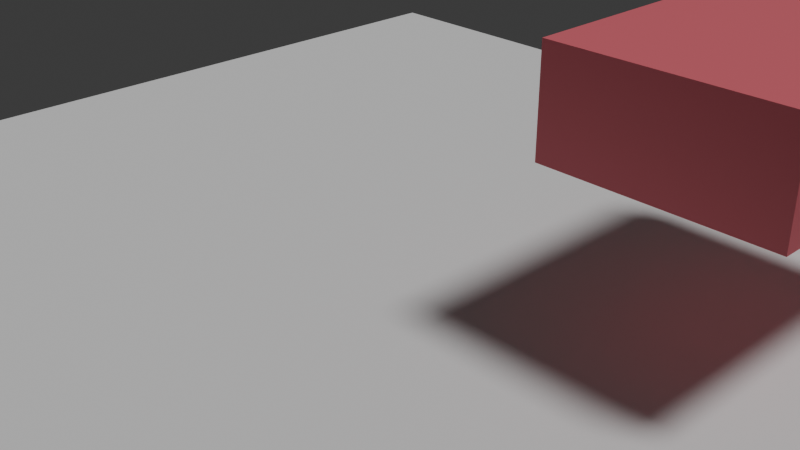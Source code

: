 # Source: main.blend  (saved by Blender 4.4.32; exported with 4.5.12 LTS)
import bpy
from mathutils import Matrix  # noqa: F401  (used for matrix-valued properties, if any)

bpy.ops.wm.read_factory_settings(use_empty=True)
scene = bpy.context.scene
scene.name = 'Scene'

# ---- collections
col_collection = bpy.data.collections.new('Collection'); scene.collection.children.link(col_collection)
col_exports = bpy.data.collections.new('exports'); scene.collection.children.link(col_exports)

# ---- materials (node trees are filled in below, after node groups)
mat_material = bpy.data.materials.new('Material')
mat_material.alpha_threshold = 0.0
mat_material.roughness = 0.5
mat_material.line_color = (0.0, 0.0, 0.0, 1.0)

# ---- material node trees
mat_material.use_nodes = True; mat_material.node_tree.nodes.clear()
_N = mat_material.node_tree.nodes; _L = mat_material.node_tree.links
n0 = _N.new('ShaderNodeOutputMaterial'); n0.name = 'Material Output'; n0.location = (300, 300)
n1 = _N.new('ShaderNodeBsdfPrincipled'); n1.name = 'Principled BSDF'; n1.location = (10, 300)
n1.inputs[0].default_value = (0.8006, 0.1548, 0.1953, 1.0)
n1.inputs[3].default_value = 1.45
_L.new(n1.outputs[0], n0.inputs[0])
n0.is_active_output = True

# ---- world
world_world = bpy.data.worlds.new('World'); scene.world = world_world
world_world.use_nodes = True; world_world.node_tree.nodes.clear()
_N = world_world.node_tree.nodes; _L = world_world.node_tree.links
n0 = _N.new('ShaderNodeOutputWorld'); n0.name = 'World Output'; n0.location = (300, 300)
n1 = _N.new('ShaderNodeBackground'); n1.name = 'Background'; n1.location = (10, 300)
n1.inputs[0].default_value = (0.05088, 0.05088, 0.05088, 1.0)
_L.new(n1.outputs[0], n0.inputs[0])
n0.is_active_output = True
world_world.color = (0.05088, 0.05088, 0.05088)
world_world.sun_shadow_jitter_overblur = 0.0

# ---- cameras
cam_camera = bpy.data.cameras.new('Camera')
cam_camera.clip_end = 100.0
cam_camera.ortho_scale = 7.314

# ---- lights
light_light = bpy.data.lights.new('Light', 'SUN')
light_light.angle = 0.1993
light_light.energy = 1.81
light_light.shadow_soft_size = 0.1
light_light.shadow_cascade_max_distance = 1000.0

# ---- meshes
me_cube = bpy.data.meshes.new('Cube')
me_cube.from_pydata([(1.075, 1.59, 1.003), (1.075, 1.59, 0.0), (1.075, -1.59, 1.003), (1.075, -1.59, 0.0), (-1.075, 1.59, 1.003), (-1.075, 1.59, 0.0), (-1.075, -1.59, 1.003), (-1.075, -1.59, 0.0)], [], [(0, 4, 6, 2), (3, 2, 6, 7), (7, 6, 4, 5), (5, 1, 3, 7), (1, 0, 2, 3), (5, 4, 0, 1)])
_uv = me_cube.uv_layers.new(name='UVMap')
_uv.uv.foreach_set('vector', [0.625, 0.5, 0.875, 0.5, 0.875, 0.75, 0.625, 0.75, 0.375, 0.75, 0.625, 0.75, 0.625, 1.0, 0.375, 1.0, 0.375, 0.0, 0.625, 0.0, 0.625, 0.25, 0.375, 0.25, 0.125, 0.5, 0.375, 0.5, 0.375, 0.75, 0.125, 0.75, 0.375, 0.5, 0.625, 0.5, 0.625, 0.75, 0.375, 0.75, 0.375, 0.25, 0.625, 0.25, 0.625, 0.5, 0.375, 0.5])
me_cube.materials.append(mat_material)
me_cube.use_mirror_vertex_groups = False
me_cube.update()
me_cube_001 = bpy.data.meshes.new('Cube.001')
me_cube_001.from_pydata([(-5.722, -5.69, -0.3074), (-5.722, -5.69, -0.1293), (-5.722, 5.69, -0.3074), (-5.722, 5.69, -0.1293), (5.722, -5.69, -0.3074), (5.722, -5.69, -0.1293), (5.722, 5.69, -0.3074), (5.722, 5.69, -0.1293)], [], [(0, 1, 3, 2), (2, 3, 7, 6), (6, 7, 5, 4), (4, 5, 1, 0), (2, 6, 4, 0), (7, 3, 1, 5)])
_uv = me_cube_001.uv_layers.new(name='UVMap')
_uv.uv.foreach_set('vector', [0.375, 0.0, 0.625, 0.0, 0.625, 0.25, 0.375, 0.25, 0.375, 0.25, 0.625, 0.25, 0.625, 0.5, 0.375, 0.5, 0.375, 0.5, 0.625, 0.5, 0.625, 0.75, 0.375, 0.75, 0.375, 0.75, 0.625, 0.75, 0.625, 1.0, 0.375, 1.0, 0.125, 0.5, 0.375, 0.5, 0.375, 0.75, 0.125, 0.75, 0.625, 0.5, 0.875, 0.5, 0.875, 0.75, 0.625, 0.75])
me_cube_001.update()

# ---- objects
ob_car1 = bpy.data.objects.new('Car1', me_cube)
ob_static_test = bpy.data.objects.new('static_test', me_cube_001)
ob_camera = bpy.data.objects.new('Camera', cam_camera)
ob_light = bpy.data.objects.new('Light', light_light)

# ---- transforms, parenting, visibility, modifiers, constraints
ob_car1.location = (3.356, 0.8956, 1.536)
ob_car1.lock_rotations_4d = False
ob_car1.empty_display_type = 'ARROWS'
ob_car1.lineart.crease_threshold = 0.0
ob_static_test.location = (0.0, 0.0, 0.0)
ob_camera.location = (7.359, -6.926, 4.958)
ob_camera.rotation_euler = (1.109, 0.0, 0.8149)
ob_camera.lock_rotations_4d = False
ob_camera.empty_display_type = 'ARROWS'
ob_camera.color = (0.0, 0.0, 0.0, 0.0)
ob_camera.display_type = 'WIRE'
ob_camera.lineart.crease_threshold = 0.0
ob_light.location = (-1.03, 1.005, 8.867)
ob_light.rotation_euler = (0.3901, 0.0252, 1.849)
ob_light.lock_rotations_4d = False
ob_light.empty_display_type = 'ARROWS'
ob_light.color = (0.0, 0.0, 0.0, 0.0)
ob_light.lineart.crease_threshold = 0.0

# ---- collection membership
col_exports.objects.link(ob_car1)
col_exports.objects.link(ob_static_test)
col_exports.objects.link(ob_camera)
col_exports.objects.link(ob_light)

# ---- scene / render settings (as saved in the file)
scene.camera = ob_camera
scene.frame_start = 1; scene.frame_end = 250; scene.frame_set(1)
scene.render.engine = 'BLENDER_EEVEE_NEXT'
bpy.context.view_layer.update()
